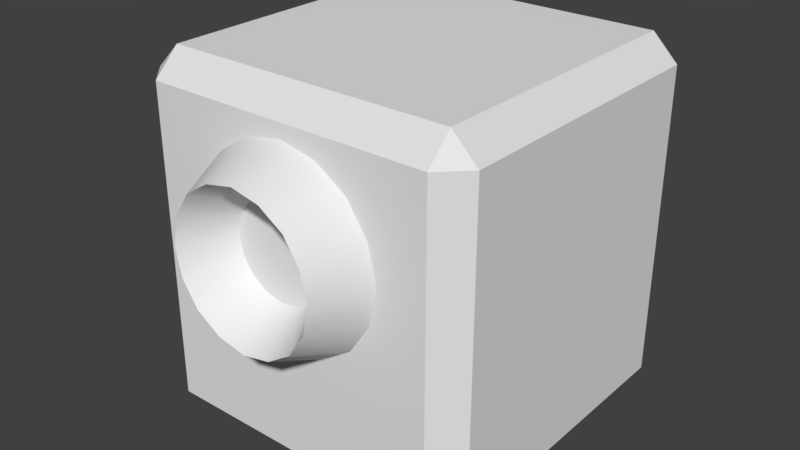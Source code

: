 # Source: laser.blend  (saved by Blender 2.79.0; exported with 4.5.12 LTS)
import bpy
from mathutils import Matrix  # noqa: F401  (used for matrix-valued properties, if any)

bpy.ops.wm.read_factory_settings(use_empty=True)
scene = bpy.context.scene
scene.name = 'Scene'

# ---- collections
col_collection_1 = bpy.data.collections.new('Collection 1'); scene.collection.children.link(col_collection_1)

# ---- node groups
ng_auto_smooth = bpy.data.node_groups.new('Auto Smooth', 'GeometryNodeTree')
_s = ng_auto_smooth.interface.new_socket(name='Geometry', in_out='OUTPUT', socket_type='NodeSocketGeometry')
_s = ng_auto_smooth.interface.new_socket(name='Geometry', in_out='INPUT', socket_type='NodeSocketGeometry')
_s = ng_auto_smooth.interface.new_socket(name='Angle', in_out='INPUT', socket_type='NodeSocketFloat')
_s.subtype = 'ANGLE'
_s.min_value = 0.0
_s.max_value = 3.142
ng_auto_smooth.is_modifier = True
_N = ng_auto_smooth.nodes; _L = ng_auto_smooth.links
n0 = _N.new('NodeGroupOutput'); n0.name = 'Group Output'; n0.location = (480, -100)
n1 = _N.new('NodeGroupInput'); n1.name = 'Group Input'; n1.location = (-420, -300)
n2 = _N.new('NodeGroupInput'); n2.name = 'Group Input.001'; n2.location = (-60, -100)
n3 = _N.new('GeometryNodeSetShadeSmooth'); n3.name = 'Set Shade Smooth'; n3.location = (120, -100)
n3.domain = 'EDGE'
n4 = _N.new('GeometryNodeSetShadeSmooth'); n4.name = 'Set Shade Smooth.001'; n4.location = (300, -100)
n5 = _N.new('GeometryNodeInputMeshEdgeAngle'); n5.name = 'Edge Angle'; n5.location = (-420, -220)
n6 = _N.new('GeometryNodeInputEdgeSmooth'); n6.name = 'Is Edge Smooth'; n6.location = (-60, -160)
n7 = _N.new('GeometryNodeInputShadeSmooth'); n7.name = 'Is Face Smooth'; n7.location = (-240, -340)
n8 = _N.new('FunctionNodeBooleanMath'); n8.name = 'Boolean Math'; n8.location = (-60, -220)
n9 = _N.new('FunctionNodeCompare'); n9.name = 'Compare'; n9.location = (-240, -180)
n9.operation = 'LESS_EQUAL'
_L.new(n5.outputs[0], n9.inputs[0])
_L.new(n4.outputs[0], n0.inputs[0])
_L.new(n1.outputs[1], n9.inputs[1])
_L.new(n9.outputs[0], n8.inputs[0])
_L.new(n7.outputs[0], n8.inputs[1])
_L.new(n2.outputs[0], n3.inputs[0])
_L.new(n6.outputs[0], n3.inputs[1])
_L.new(n3.outputs[0], n4.inputs[0])
_L.new(n8.outputs[0], n3.inputs[2])
n0.is_active_output = True

# ---- world
world_world = bpy.data.worlds.new('World'); scene.world = world_world
world_world.color = (0.05088, 0.05088, 0.05088)
world_world.use_sun_shadow = False
world_world.sun_shadow_jitter_overblur = 0.0
world_world.cycles.sampling_method = 'MANUAL'

# ---- meshes
me_cube = bpy.data.meshes.new('Cube')
me_cube.from_pydata([(-0.4251, -0.5, 0.0), (-0.5, -0.4251, 0.0), (-0.4251, -0.5, 0.9251), (-0.4251, -0.4251, 1.0), (-0.5, -0.4251, 0.9251), (-0.5, 0.4251, 0.0), (-0.4251, 0.5, 0.0), (-0.4251, 0.4251, 1.0), (-0.4251, 0.5, 0.9251), (-0.5, 0.4251, 0.9251), (0.5, -0.4251, 0.0), (0.4251, -0.5, 0.0), (0.4251, -0.4251, 1.0), (0.4251, -0.5, 0.9251), (0.5, -0.4251, 0.9251), (0.4251, 0.5, 0.0), (0.5, 0.4251, 0.0), (0.4251, 0.4251, 1.0), (0.5, 0.4251, 0.9251), (0.4251, 0.5, 0.9251)], [], [(11, 13, 2, 0), (16, 18, 14, 10), (17, 7, 3, 12), (1, 4, 9, 5), (6, 8, 19, 15), (2, 3, 4), (7, 8, 9), (12, 13, 14), (17, 18, 19), (0, 2, 4, 1), (3, 7, 9, 4), (8, 6, 5, 9), (7, 17, 19, 8), (18, 16, 15, 19), (17, 12, 14, 18), (13, 11, 10, 14), (12, 3, 2, 13)])
me_cube.use_remesh_preserve_volume = False
me_cube.use_remesh_preserve_attributes = False
me_cube.use_mirror_vertex_groups = False
me_cube.update()
me_circle = bpy.data.meshes.new('Circle')
me_circle.from_pydata([(-2.608e-08, -0.2572, 0.3), (0.02699, -0.2572, 0.3652), (0.06517, -0.2572, 0.327), (0.06517, -0.2572, 0.273), (0.02699, -0.2572, 0.2348), (-0.02699, -0.2572, 0.2348), (-0.06517, -0.2572, 0.273), (-0.06517, -0.2572, 0.327), (-0.02699, -0.2572, 0.3652), (-0.04177, -0.3261, 0.4008), (-0.1008, -0.3261, 0.3418), (-0.1008, -0.3261, 0.2582), (-0.04177, -0.3261, 0.1992), (0.04177, -0.3261, 0.1992), (0.1008, -0.3261, 0.2582), (0.1008, -0.3261, 0.3418), (0.04177, -0.3261, 0.4008), (-0.0547, -0.2471, 0.4321), (-0.1321, -0.2471, 0.3547), (-0.1321, -0.2471, 0.2453), (-0.0547, -0.2471, 0.1679), (0.0547, -0.2471, 0.1679), (0.1321, -0.2471, 0.2453), (0.1321, -0.2471, 0.3547), (0.0547, -0.2471, 0.4321), (-2.793e-08, -0.2572, 0.3708), (0.05004, -0.2572, 0.35), (0.07076, -0.2572, 0.3), (0.05004, -0.2572, 0.25), (-3.293e-08, -0.2572, 0.2292), (-0.05004, -0.2572, 0.25), (-0.07076, -0.2572, 0.3), (-0.05004, -0.2572, 0.35), (-0.1095, -0.3261, 0.3), (-0.07742, -0.3261, 0.2226), (-2.806e-08, -0.3261, 0.1905), (0.07742, -0.3261, 0.2226), (0.1095, -0.3261, 0.3), (0.07742, -0.3261, 0.3774), (-2.031e-08, -0.3261, 0.4095), (-0.07742, -0.3261, 0.3774), (-0.1434, -0.2471, 0.3), (-0.1014, -0.2471, 0.1986), (-3.644e-08, -0.2471, 0.1566), (0.1014, -0.2471, 0.1986), (0.1434, -0.2471, 0.3), (0.1014, -0.2471, 0.4014), (-2.63e-08, -0.2471, 0.4434), (-0.1014, -0.2471, 0.4014)], [], [(3, 27, 0), (32, 7, 0), (28, 3, 0), (6, 30, 0), (2, 26, 0), (31, 6, 0), (27, 2, 0), (5, 29, 0), (1, 25, 0), (30, 5, 0), (8, 32, 0), (26, 1, 0), (4, 28, 0), (25, 8, 0), (29, 4, 0), (7, 31, 0), (29, 35, 13, 4), (6, 11, 34, 30), (27, 37, 15, 2), (4, 13, 36, 28), (32, 40, 10, 7), (2, 15, 38, 26), (34, 12, 5, 30), (7, 10, 33, 31), (36, 14, 3, 28), (5, 12, 35, 29), (38, 16, 1, 26), (3, 14, 37, 27), (39, 9, 8, 25), (1, 16, 39, 25), (40, 48, 18, 10), (8, 9, 40, 32), (37, 45, 23, 15), (10, 18, 41, 33), (35, 43, 21, 13), (15, 23, 46, 38), (41, 19, 11, 33), (13, 21, 44, 36), (39, 47, 17, 9), (11, 19, 42, 34), (46, 24, 16, 38), (9, 17, 48, 40), (44, 22, 14, 36), (16, 24, 47, 39), (42, 20, 12, 34), (14, 22, 45, 37), (12, 20, 43, 35), (31, 33, 11, 6)])
me_circle.polygons.foreach_set('use_smooth', [True] * 48)
me_circle.use_remesh_preserve_volume = False
me_circle.use_remesh_preserve_attributes = False
me_circle.use_mirror_vertex_groups = False
me_circle.update()

# ---- objects
ob_cube = bpy.data.objects.new('Cube', me_cube)
ob_lazer = bpy.data.objects.new('Lazer', me_circle)

# ---- transforms, parenting, visibility, modifiers, constraints
ob_cube.location = (0.0, 0.0, 0.0)
ob_cube.scale = (0.5, 0.5, 0.5)
ob_cube.lineart.crease_threshold = 0.0
ob_lazer.location = (0.0, 0.0, 0.0)
ob_lazer.lineart.crease_threshold = 0.0
_m = ob_lazer.modifiers.new('Auto Smooth', 'NODES')
_m.node_group = ng_auto_smooth
_gi = [s.identifier for s in ng_auto_smooth.interface.items_tree if s.item_type == 'SOCKET' and s.in_out == 'INPUT']
_m[_gi[1]] = 0.733  # Angle

# ---- collection membership
col_collection_1.objects.link(ob_cube)
col_collection_1.objects.link(ob_lazer)

# ---- scene / render settings (as saved in the file)
scene.frame_start = 1; scene.frame_end = 250; scene.frame_set(1)
scene.render.engine = 'BLENDER_EEVEE_NEXT'
scene.render.resolution_percentage = 50
scene.render.dither_intensity = 0.0
scene.cycles.use_denoising = False
scene.cycles.samples = 128
scene.cycles.sampling_pattern = 'TABULATED_SOBOL'
scene.cycles.use_adaptive_sampling = False
scene.cycles.use_light_tree = False
scene.cycles.blur_glossy = 0.0
scene.cycles.sample_clamp_indirect = 0.0
scene.view_settings.view_transform = 'Standard'
bpy.context.view_layer.update()

# ---- added for rendering (the .blend has no active camera and no usable light): camera, sun
cam_auto = bpy.data.cameras.new('AutoCamera')
cam_auto.lens = 50.0
cam_auto.sensor_width = 36.0
cam_auto.clip_end = 1000.0
ob_auto_camera = bpy.data.objects.new('AutoCamera', cam_auto)
scene.collection.objects.link(ob_auto_camera)
ob_auto_camera.location = (0.843874, -1.05069, 0.925099)
ob_auto_camera.rotation_euler = (1.09748, -7.21219e-08, 0.694738)
scene.camera = ob_auto_camera
light_auto_sun = bpy.data.lights.new('AutoSun', 'SUN')
light_auto_sun.energy = 3.0
light_auto_sun.angle = 0.0523599
ob_auto_sun = bpy.data.objects.new('AutoSun', light_auto_sun)
scene.collection.objects.link(ob_auto_sun)
ob_auto_sun.rotation_euler = (0.872665, 0.174533, 0.523599)
bpy.context.view_layer.update()
